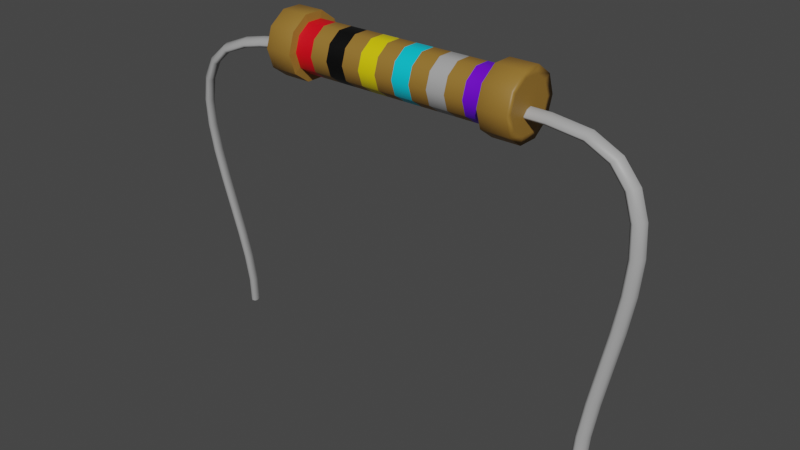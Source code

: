 # Source: Resistor.blend  (saved by Blender 4.0.36; exported with 4.5.12 LTS)
import bpy
from mathutils import Matrix  # noqa: F401  (used for matrix-valued properties, if any)

bpy.ops.wm.read_factory_settings(use_empty=True)
scene = bpy.context.scene
scene.name = 'Scene'

# ---- collections
col_collection = bpy.data.collections.new('Collection'); scene.collection.children.link(col_collection)

# ---- materials (node trees are filled in below, after node groups)
mat_white = bpy.data.materials.new('White')
mat_white.use_transparent_shadow = False
mat_brown = bpy.data.materials.new('Brown')
mat_brown.use_transparent_shadow = False
mat_red = bpy.data.materials.new('Red')
mat_red.use_transparent_shadow = False
mat_purple = bpy.data.materials.new('Purple')
mat_purple.use_transparent_shadow = False
mat_yellow = bpy.data.materials.new('Yellow')
mat_yellow.use_transparent_shadow = False
mat_black = bpy.data.materials.new('Black')
mat_black.use_transparent_shadow = False
mat_aquablue = bpy.data.materials.new('AquaBlue')
mat_aquablue.use_transparent_shadow = False

# ---- material node trees
mat_white.use_nodes = True; mat_white.node_tree.nodes.clear()
_N = mat_white.node_tree.nodes; _L = mat_white.node_tree.links
n0 = _N.new('ShaderNodeBsdfPrincipled'); n0.name = 'Principled BSDF'; n0.location = (10, 300)
n0.distribution = 'GGX'
n0.subsurface_method = 'RANDOM_WALK_SKIN'
n0.inputs[0].default_value = (0.3901, 0.3901, 0.3901, 1.0)
n0.inputs[3].default_value = 1.45
n0.inputs[27].default_value = (0.0, 0.0, 0.0, 1.0)
n0.inputs[28].default_value = 1.0
n1 = _N.new('ShaderNodeOutputMaterial'); n1.name = 'Material Output'; n1.location = (300, 300)
_L.new(n0.outputs[0], n1.inputs[0])
n1.is_active_output = True
mat_brown.use_nodes = True; mat_brown.node_tree.nodes.clear()
_N = mat_brown.node_tree.nodes; _L = mat_brown.node_tree.links
n0 = _N.new('ShaderNodeBsdfPrincipled'); n0.name = 'Principled BSDF'; n0.location = (10, 300)
n0.distribution = 'GGX'
n0.subsurface_method = 'RANDOM_WALK_SKIN'
n0.inputs[0].default_value = (0.3032, 0.1605, 0.02716, 1.0)
n0.inputs[3].default_value = 1.45
n0.inputs[27].default_value = (0.0, 0.0, 0.0, 1.0)
n0.inputs[28].default_value = 1.0
n1 = _N.new('ShaderNodeOutputMaterial'); n1.name = 'Material Output'; n1.location = (300, 300)
_L.new(n0.outputs[0], n1.inputs[0])
n1.is_active_output = True
mat_red.use_nodes = True; mat_red.node_tree.nodes.clear()
_N = mat_red.node_tree.nodes; _L = mat_red.node_tree.links
n0 = _N.new('ShaderNodeBsdfPrincipled'); n0.name = 'Principled BSDF'; n0.location = (10, 300)
n0.distribution = 'GGX'
n0.subsurface_method = 'RANDOM_WALK_SKIN'
n0.inputs[0].default_value = (0.8, 0.0, 0.00865, 1.0)
n0.inputs[3].default_value = 1.45
n0.inputs[27].default_value = (0.0, 0.0, 0.0, 1.0)
n0.inputs[28].default_value = 1.0
n1 = _N.new('ShaderNodeOutputMaterial'); n1.name = 'Material Output'; n1.location = (300, 300)
_L.new(n0.outputs[0], n1.inputs[0])
n1.is_active_output = True
mat_purple.use_nodes = True; mat_purple.node_tree.nodes.clear()
_N = mat_purple.node_tree.nodes; _L = mat_purple.node_tree.links
n0 = _N.new('ShaderNodeBsdfPrincipled'); n0.name = 'Principled BSDF'; n0.location = (10, 300)
n0.distribution = 'GGX'
n0.subsurface_method = 'RANDOM_WALK_SKIN'
n0.inputs[0].default_value = (0.1496, 0.0, 0.8, 1.0)
n0.inputs[3].default_value = 1.45
n0.inputs[27].default_value = (0.0, 0.0, 0.0, 1.0)
n0.inputs[28].default_value = 1.0
n1 = _N.new('ShaderNodeOutputMaterial'); n1.name = 'Material Output'; n1.location = (300, 300)
_L.new(n0.outputs[0], n1.inputs[0])
n1.is_active_output = True
mat_yellow.use_nodes = True; mat_yellow.node_tree.nodes.clear()
_N = mat_yellow.node_tree.nodes; _L = mat_yellow.node_tree.links
n0 = _N.new('ShaderNodeBsdfPrincipled'); n0.name = 'Principled BSDF'; n0.location = (10, 300)
n0.distribution = 'GGX'
n0.subsurface_method = 'RANDOM_WALK_SKIN'
n0.inputs[0].default_value = (0.8, 0.6523, 0.0, 1.0)
n0.inputs[3].default_value = 1.45
n0.inputs[27].default_value = (0.0, 0.0, 0.0, 1.0)
n0.inputs[28].default_value = 1.0
n1 = _N.new('ShaderNodeOutputMaterial'); n1.name = 'Material Output'; n1.location = (300, 300)
_L.new(n0.outputs[0], n1.inputs[0])
n1.is_active_output = True
mat_black.use_nodes = True; mat_black.node_tree.nodes.clear()
_N = mat_black.node_tree.nodes; _L = mat_black.node_tree.links
n0 = _N.new('ShaderNodeBsdfPrincipled'); n0.name = 'Principled BSDF'; n0.location = (10, 300)
n0.distribution = 'GGX'
n0.subsurface_method = 'RANDOM_WALK_SKIN'
n0.inputs[0].default_value = (0.0, 0.0, 0.0, 1.0)
n0.inputs[3].default_value = 1.45
n0.inputs[27].default_value = (0.0, 0.0, 0.0, 1.0)
n0.inputs[28].default_value = 1.0
n1 = _N.new('ShaderNodeOutputMaterial'); n1.name = 'Material Output'; n1.location = (300, 300)
_L.new(n0.outputs[0], n1.inputs[0])
n1.is_active_output = True
mat_aquablue.use_nodes = True; mat_aquablue.node_tree.nodes.clear()
_N = mat_aquablue.node_tree.nodes; _L = mat_aquablue.node_tree.links
n0 = _N.new('ShaderNodeBsdfPrincipled'); n0.name = 'Principled BSDF'; n0.location = (10, 300)
n0.distribution = 'GGX'
n0.subsurface_method = 'RANDOM_WALK_SKIN'
n0.inputs[0].default_value = (0.0, 0.6198, 0.8, 1.0)
n0.inputs[3].default_value = 1.45
n0.inputs[27].default_value = (0.0, 0.0, 0.0, 1.0)
n0.inputs[28].default_value = 1.0
n1 = _N.new('ShaderNodeOutputMaterial'); n1.name = 'Material Output'; n1.location = (300, 300)
_L.new(n0.outputs[0], n1.inputs[0])
n1.is_active_output = True

# ---- world
world_world = bpy.data.worlds.new('World'); scene.world = world_world
world_world.use_nodes = True; world_world.node_tree.nodes.clear()
_N = world_world.node_tree.nodes; _L = world_world.node_tree.links
n0 = _N.new('ShaderNodeOutputWorld'); n0.name = 'World Output'; n0.location = (300, 300)
n1 = _N.new('ShaderNodeBackground'); n1.name = 'Background'; n1.location = (10, 300)
n1.inputs[0].default_value = (0.05088, 0.05088, 0.05088, 1.0)
_L.new(n1.outputs[0], n0.inputs[0])
n0.is_active_output = True
world_world.color = (0.05088, 0.05088, 0.05088)
world_world.use_sun_shadow = False
world_world.sun_shadow_jitter_overblur = 0.0

# ---- meshes
me_curve = bpy.data.meshes.new('Curve')
me_curve.from_pydata([(-4.733, 0.434, -9.298), (-4.77, 0.4932, -9.29), (-4.899, 0.5437, -9.268), (-4.98, 0.4911, -9.26), (-4.943, 0.4319, -9.268), (-4.814, 0.3815, -9.29), (-4.747, 0.3995, -9.298), (-4.664, 0.3848, -8.501), (-4.701, 0.4442, -8.495), (-4.831, 0.4954, -8.486), (-4.913, 0.4433, -8.486), (-4.876, 0.384, -8.491), (-4.746, 0.3328, -8.501), (-4.677, 0.3504, -8.503), (-4.658, 0.3247, -7.638), (-4.695, 0.3842, -7.634), (-4.825, 0.4359, -7.633), (-4.907, 0.3843, -7.638), (-4.87, 0.3248, -7.642), (-4.74, 0.273, -7.643), (-4.671, 0.2903, -7.641), (-4.693, 0.2574, -6.732), (-4.731, 0.317, -6.729), (-4.861, 0.369, -6.732), (-4.943, 0.3176, -6.74), (-4.905, 0.258, -6.743), (-4.775, 0.2059, -6.74), (-4.707, 0.2231, -6.735), (-4.75, 0.1866, -5.805), (-4.788, 0.2462, -5.803), (-4.917, 0.2983, -5.807), (-4.999, 0.2469, -5.816), (-4.962, 0.1873, -5.818), (-4.832, 0.1352, -5.814), (-4.764, 0.1523, -5.809), (-4.806, 0.1159, -4.881), (-4.844, 0.1755, -4.879), (-4.974, 0.2276, -4.881), (-5.056, 0.1761, -4.889), (-5.018, 0.1166, -4.892), (-4.888, 0.0645, -4.889), (-4.82, 0.08164, -4.885), (-4.842, 0.04924, -3.984), (-4.88, 0.1087, -3.98), (-5.01, 0.1605, -3.978), (-5.092, 0.1088, -3.983), (-5.054, 0.04932, -3.987), (-4.924, -0.002427, -3.989), (-4.856, 0.01489, -3.986), (-4.836, -0.009833, -3.136), (-4.874, 0.04953, -3.13), (-5.004, 0.1007, -3.121), (-5.086, 0.04869, -3.12), (-5.048, -0.01067, -3.126), (-4.918, -0.06188, -3.135), (-4.85, -0.04426, -3.137), (-4.769, -0.05756, -2.363), (-4.806, 0.001606, -2.354), (-4.935, 0.05203, -2.332), (-5.016, -0.000556, -2.322), (-4.979, -0.05972, -2.331), (-4.85, -0.1101, -2.353), (-4.782, -0.09209, -2.363), (-4.622, -0.09032, -1.69), (-4.658, -0.03139, -1.676), (-4.782, 0.0181, -1.634), (-4.86, -0.03514, -1.61), (-4.824, -0.09407, -1.624), (-4.7, -0.1436, -1.667), (-4.635, -0.125, -1.687), (-4.38, -0.1048, -1.142), (-4.413, -0.04606, -1.12), (-4.523, 0.002767, -1.05), (-4.592, -0.05094, -1.006), (-4.559, -0.1097, -1.028), (-4.448, -0.1585, -1.098), (-4.391, -0.1396, -1.135), (-4.027, -0.09834, -0.7356), (-4.053, -0.03943, -0.7064), (-4.135, 0.01001, -0.6046), (-4.184, -0.04327, -0.5397), (-4.158, -0.1022, -0.5688), (-4.076, -0.1516, -0.6707), (-4.034, -0.133, -0.7245), (-3.533, -0.06708, -0.4802), (-3.55, -0.007698, -0.4461), (-3.6, 0.04354, -0.3257), (-3.627, -0.00852, -0.2482), (-3.61, -0.06791, -0.2822), (-3.56, -0.1191, -0.4027), (-3.536, -0.1015, -0.4667), (-3.12, -0.03969, -0.3723), (-3.131, 0.02003, -0.3366), (-3.162, 0.07238, -0.2105), (-3.178, 0.02099, -0.1296), (-3.166, -0.03873, -0.1653), (-3.135, -0.09108, -0.2914), (-3.121, -0.07403, -0.3584), (-2.685, -0.02053, -0.2916), (-2.693, 0.03936, -0.2551), (-2.714, 0.09214, -0.1272), (-2.725, 0.04096, -0.04543), (-2.717, -0.01893, -0.0819), (-2.696, -0.07171, -0.2098), (-2.686, -0.05485, -0.2776), (-2.232, -0.008828, -0.2369), (-2.236, 0.05114, -0.2), (-2.25, 0.1041, -0.0711), (-2.256, 0.05307, 0.01117), (-2.252, -0.006903, -0.02567), (-2.239, -0.05991, -0.1546), (-2.233, -0.04314, -0.2228), (-1.754, -0.003441, -0.2044), (-1.756, 0.05656, -0.1674), (-1.763, 0.1096, -0.03804), (-1.766, 0.0586, 0.04446), (-1.764, -0.001396, 0.007441), (-1.758, -0.05448, -0.1219), (-1.754, -0.03775, -0.1904), (-1.246, -0.003204, -0.1905), (-1.247, 0.0568, -0.1535), (-1.248, 0.1099, -0.02393), (-1.249, 0.05885, 0.05865), (-1.249, -0.001149, 0.02157), (-1.248, -0.05424, -0.108), (-1.247, -0.03752, -0.1765), (-0.7036, -0.006939, -0.1913), (-0.7026, 0.05306, -0.1542), (-0.7008, 0.1061, -0.0247), (-0.7004, 0.05508, 0.05787), (-0.7013, -0.004915, 0.02079), (-0.7031, -0.05798, -0.1087), (-0.7037, -0.04125, -0.1773), (-0.1205, -0.01345, -0.2029), (-0.1189, 0.04654, -0.1658), (-0.1151, 0.09959, -0.03632), (-0.1136, 0.04853, 0.04624), (-0.1153, -0.01146, 0.009169), (-0.1191, -0.0645, -0.1203), (-0.1206, -0.04776, -0.1888), (0.508, -0.02152, -0.2213), (0.5099, 0.03846, -0.1843), (0.5145, 0.0915, -0.05477), (0.5163, 0.04044, 0.02777), (0.5145, -0.01954, -0.009288), (0.5099, -0.07258, -0.1388), (0.508, -0.05584, -0.2073), (1.187, -0.02994, -0.2426), (1.189, 0.03005, -0.2056), (1.193, 0.08309, -0.07606), (1.195, 0.03203, 0.006486), (1.193, -0.02796, -0.03058), (1.189, -0.081, -0.1601), (1.187, -0.06425, -0.2286), (1.922, -0.03747, -0.2628), (1.923, 0.02252, -0.2257), (1.927, 0.07557, -0.0962), (1.928, 0.02452, -0.01364), (1.927, -0.03547, -0.05072), (1.924, -0.08852, -0.1802), (1.922, -0.07178, -0.2487), (2.718, -0.04289, -0.2778), (2.719, 0.01711, -0.2407), (2.721, 0.07017, -0.1112), (2.721, 0.01911, -0.02863), (2.721, -0.04088, -0.06572), (2.719, -0.09394, -0.1953), (2.718, -0.0772, -0.2638), (3.57, -0.04493, -0.2833), (3.573, 0.01506, -0.2464), (3.584, 0.06808, -0.1172), (3.59, 0.01701, -0.03492), (3.587, -0.04298, -0.07189), (3.576, -0.096, -0.201), (3.571, -0.07925, -0.2693), (4.305, -0.04736, -0.3965), (4.319, 0.01257, -0.3619), (4.365, 0.0654, -0.2407), (4.394, 0.01421, -0.1633), (4.38, -0.04572, -0.198), (4.334, -0.09856, -0.3192), (4.31, -0.0817, -0.3833), (4.802, -0.05415, -0.7097), (4.829, 0.005591, -0.6837), (4.92, 0.05779, -0.5919), (4.978, 0.006197, -0.5328), (4.951, -0.05354, -0.5589), (4.859, -0.1057, -0.6507), (4.811, -0.08855, -0.6995), (5.119, -0.06481, -1.202), (5.154, -0.005326, -1.187), (5.273, 0.046, -1.136), (5.348, -0.006133, -1.102), (5.313, -0.06562, -1.116), (5.193, -0.1169, -1.168), (5.131, -0.0993, -1.195), (5.29, -0.07905, -1.859), (5.327, -0.01977, -1.854), (5.457, 0.03086, -1.835), (5.537, -0.02171, -1.821), (5.499, -0.08099, -1.825), (5.37, -0.1316, -1.845), (5.303, -0.1136, -1.856), (5.337, -0.09628, -2.653), (5.375, -0.03712, -2.655), (5.506, 0.01307, -2.655), (5.587, -0.03977, -2.654), (5.549, -0.09892, -2.653), (5.418, -0.1491, -2.652), (5.35, -0.1309, -2.653), (5.288, -0.1157, -3.551), (5.326, -0.05665, -3.555), (5.457, -0.006706, -3.568), (5.538, -0.0597, -3.574), (5.499, -0.1188, -3.569), (5.369, -0.1687, -3.557), (5.301, -0.1504, -3.551), (5.174, -0.1367, -4.517), (5.212, -0.07762, -4.523), (5.341, -0.02781, -4.541), (5.422, -0.08088, -4.551), (5.384, -0.1399, -4.545), (5.255, -0.1897, -4.526), (5.187, -0.1713, -4.518), (5.027, -0.1584, -5.518), (5.065, -0.09933, -5.525), (5.194, -0.04956, -5.545), (5.274, -0.1027, -5.556), (5.236, -0.1617, -5.549), (5.107, -0.2115, -5.529), (5.04, -0.193, -5.519), (4.879, -0.1801, -6.523), (4.917, -0.1211, -6.529), (5.046, -0.07128, -6.547), (5.127, -0.1244, -6.557), (5.089, -0.1834, -6.551), (4.959, -0.2332, -6.532), (4.892, -0.2148, -6.524), (4.763, -0.2013, -7.5), (4.802, -0.1422, -7.505), (4.932, -0.0923, -7.517), (5.013, -0.1453, -7.523), (4.975, -0.2044, -7.518), (4.844, -0.2543, -7.506), (4.777, -0.2359, -7.501), (4.713, -0.2212, -8.42), (4.752, -0.1621, -8.421), (4.883, -0.1119, -8.422), (4.964, -0.1647, -8.42), (4.926, -0.2239, -8.419), (4.795, -0.2741, -8.418), (4.727, -0.2559, -8.419), (4.764, -0.2393, -9.251), (4.802, -0.18, -9.247), (4.931, -0.1294, -9.23), (5.012, -0.182, -9.217), (4.974, -0.2413, -9.221), (4.844, -0.2919, -9.239), (4.777, -0.2738, -9.249)], [], [(36, 43, 42, 35), (168, 175, 181, 174), (175, 182, 188, 181), (2, 9, 8, 1), (5, 12, 11, 4), (55, 62, 61, 54), (216, 223, 222, 215), (29, 36, 35, 28), (9, 16, 15, 8), (32, 39, 38, 31), (37, 30, 31, 38), (58, 51, 52, 59), (12, 19, 18, 11), (34, 41, 40, 33), (182, 189, 195, 188), (189, 196, 202, 195), (16, 23, 22, 15), (53, 60, 59, 52), (228, 235, 234, 227), (19, 26, 25, 18), (230, 237, 236, 229), (43, 50, 49, 42), (23, 30, 29, 22), (51, 44, 45, 52), (72, 65, 66, 73), (26, 33, 32, 25), (257, 250, 251, 258), (64, 71, 70, 63), (196, 203, 209, 202), (203, 210, 216, 209), (30, 37, 36, 29), (67, 74, 73, 66), (33, 40, 39, 32), (82, 75, 76, 83), (57, 64, 63, 56), (37, 44, 43, 36), (60, 67, 66, 59), (65, 58, 59, 66), (87, 86, 79, 80), (40, 47, 46, 39), (62, 69, 68, 61), (252, 245, 246, 253), (210, 217, 223, 216), (217, 224, 230, 223), (44, 51, 50, 43), (88, 87, 80, 81), (123, 130, 129, 122), (47, 54, 53, 46), (90, 97, 96, 89), (77, 70, 71, 78), (51, 58, 57, 50), (74, 81, 80, 73), (79, 72, 73, 80), (101, 100, 93, 94), (54, 61, 60, 53), (164, 157, 158, 165), (113, 120, 119, 112), (224, 231, 237, 230), (231, 238, 244, 237), (58, 65, 64, 57), (143, 142, 135, 136), (61, 68, 67, 60), (111, 118, 117, 110), (139, 146, 145, 138), (246, 245, 238, 239), (65, 72, 71, 64), (88, 95, 94, 87), (94, 93, 86, 87), (95, 102, 101, 94), (68, 75, 74, 67), (251, 250, 243, 244), (238, 245, 251, 244), (245, 252, 258, 251), (72, 79, 78, 71), (109, 116, 115, 108), (75, 82, 81, 74), (153, 160, 159, 152), (99, 106, 105, 98), (79, 86, 85, 78), (108, 107, 100, 101), (11, 18, 17, 10), (82, 89, 88, 81), (48, 55, 54, 47), (105, 112, 118, 111), (189, 182, 183, 190), (86, 93, 92, 85), (170, 163, 164, 171), (165, 172, 171, 164), (89, 96, 95, 88), (194, 187, 188, 195), (112, 119, 125, 118), (1, 8, 7, 0), (93, 100, 99, 92), (163, 156, 157, 164), (96, 103, 102, 95), (173, 166, 167, 174), (6, 13, 12, 5), (119, 126, 132, 125), (8, 15, 14, 7), (100, 107, 106, 99), (184, 177, 178, 185), (179, 186, 185, 178), (103, 110, 109, 102), (13, 20, 19, 12), (126, 133, 139, 132), (107, 114, 113, 106), (177, 170, 171, 178), (172, 179, 178, 171), (110, 117, 116, 109), (168, 161, 162, 169), (133, 140, 146, 139), (22, 29, 28, 21), (114, 121, 120, 113), (198, 191, 192, 199), (117, 124, 123, 116), (160, 167, 166, 159), (140, 147, 153, 146), (183, 182, 175, 176), (121, 128, 127, 120), (199, 192, 193, 200), (191, 184, 185, 192), (192, 185, 186, 193), (124, 131, 130, 123), (188, 187, 180, 181), (147, 154, 160, 153), (169, 176, 175, 168), (128, 135, 134, 127), (9, 2, 3, 10), (4, 11, 10, 3), (131, 138, 137, 130), (97, 104, 103, 96), (174, 181, 180, 173), (154, 161, 167, 160), (196, 189, 190, 197), (135, 142, 141, 134), (31, 24, 25, 32), (138, 145, 144, 137), (202, 209, 208, 201), (21, 14, 15, 22), (142, 149, 148, 141), (206, 199, 200, 207), (18, 25, 24, 17), (23, 16, 17, 24), (145, 152, 151, 144), (26, 19, 20, 27), (41, 48, 47, 40), (210, 203, 204, 211), (149, 156, 155, 148), (44, 37, 38, 45), (39, 46, 45, 38), (152, 159, 158, 151), (215, 208, 209, 216), (27, 34, 33, 26), (161, 168, 174, 167), (156, 163, 162, 155), (207, 214, 213, 206), (205, 198, 199, 206), (159, 166, 165, 158), (197, 204, 203, 196), (14, 21, 27, 20), (163, 170, 169, 162), (212, 205, 206, 213), (166, 173, 172, 165), (50, 57, 56, 49), (224, 217, 218, 225), (7, 14, 20, 13), (170, 177, 176, 169), (221, 228, 227, 220), (30, 23, 24, 31), (219, 212, 213, 220), (173, 180, 179, 172), (229, 222, 223, 230), (211, 218, 217, 210), (239, 238, 231, 232), (28, 35, 41, 34), (177, 184, 183, 176), (46, 53, 52, 45), (220, 213, 214, 221), (226, 219, 220, 227), (180, 187, 186, 179), (244, 243, 236, 237), (69, 76, 75, 68), (21, 28, 34, 27), (184, 191, 190, 183), (235, 242, 241, 234), (187, 194, 193, 186), (225, 232, 231, 224), (120, 127, 126, 119), (42, 49, 55, 48), (191, 198, 197, 190), (240, 233, 234, 241), (194, 201, 200, 193), (125, 132, 131, 124), (104, 111, 110, 103), (35, 42, 48, 41), (198, 205, 204, 197), (256, 255, 248, 249), (233, 226, 227, 234), (248, 247, 240, 241), (201, 208, 207, 200), (133, 126, 127, 134), (78, 85, 84, 77), (56, 63, 69, 62), (205, 212, 211, 204), (255, 254, 247, 248), (208, 215, 214, 207), (83, 90, 89, 82), (118, 125, 124, 117), (49, 56, 62, 55), (212, 219, 218, 211), (116, 123, 122, 115), (249, 248, 241, 242), (129, 128, 121, 122), (215, 222, 221, 214), (85, 92, 91, 84), (70, 77, 83, 76), (219, 226, 225, 218), (122, 121, 114, 115), (222, 229, 228, 221), (106, 113, 112, 105), (16, 9, 10, 17), (63, 70, 76, 69), (226, 233, 232, 225), (130, 137, 136, 129), (229, 236, 235, 228), (138, 131, 132, 139), (134, 141, 140, 133), (141, 148, 147, 140), (84, 91, 97, 90), (233, 240, 239, 232), (0, 7, 13, 6), (92, 99, 98, 91), (115, 114, 107, 108), (102, 109, 108, 101), (136, 135, 128, 129), (236, 243, 242, 235), (146, 153, 152, 145), (91, 98, 104, 97), (77, 84, 90, 83), (240, 247, 246, 239), (144, 151, 150, 143), (151, 158, 157, 150), (157, 156, 149, 150), (243, 250, 249, 242), (148, 155, 154, 147), (155, 162, 161, 154), (98, 105, 111, 104), (247, 254, 253, 246), (150, 149, 142, 143), (250, 257, 256, 249), (201, 194, 195, 202), (144, 143, 136, 137)])
me_curve.polygons.foreach_set('use_smooth', [True] * 252)
_uv = me_curve.uv_layers.new(name='UVMap')
_uv.uv.foreach_set('vector', [0.1389, 0.2273, 0.1667, 0.2273, 0.1667, 0.04545, 0.1389, 0.04545, 0.6667, 0.04545, 0.6944, 0.04545, 0.6944, 0.9545, 0.6667, 0.9545, 0.6944, 0.04545, 0.7222, 0.04545, 0.7222, 0.9545, 0.6944, 0.9545, 0.0, 0.2727, 0.02778, 0.2727, 0.02778, 0.2273, 0.0, 0.2273, 0.0, 0.7727, 0.02778, 0.7727, 0.02778, 0.7273, 0.0, 0.7273, 0.1944, 0.9545, 0.2222, 0.9545, 0.2222, 0.7727, 0.1944, 0.7727, 0.8333, 0.9545, 0.8611, 0.9545, 0.8611, 0.7727, 0.8333, 0.7727, 0.1111, 0.2273, 0.1389, 0.2273, 0.1389, 0.04545, 0.1111, 0.04545, 0.02778, 0.2727, 0.05556, 0.2727, 0.05556, 0.2273, 0.02778, 0.2273, 0.1111, 0.7273, 0.1389, 0.7273, 0.1389, 0.5455, 0.1111, 0.5455, 0.1389, 0.2727, 0.1111, 0.2727, 0.1111, 0.5455, 0.1389, 0.5455, 0.2222, 0.2727, 0.1944, 0.2727, 0.1944, 0.5455, 0.2222, 0.5455, 0.02778, 0.7727, 0.05556, 0.7727, 0.05556, 0.7273, 0.02778, 0.7273, 0.1111, 0.9545, 0.1389, 0.9545, 0.1389, 0.7727, 0.1111, 0.7727, 0.7222, 0.04545, 0.75, 0.04545, 0.75, 0.9545, 0.7222, 0.9545, 0.75, 0.04545, 0.7778, 0.04545, 0.7778, 0.9545, 0.75, 0.9545, 0.05556, 0.2727, 0.08333, 0.2727, 0.08333, 0.2273, 0.05556, 0.2273, 0.1944, 0.7273, 0.2222, 0.7273, 0.2222, 0.5455, 0.1944, 0.5455, 0.8889, 0.7273, 0.9167, 0.7273, 0.9167, 0.5455, 0.8889, 0.5455, 0.05556, 0.7727, 0.08333, 0.7727, 0.08333, 0.7273, 0.05556, 0.7273, 0.8889, 0.9545, 0.9167, 0.9545, 0.9167, 0.7727, 0.8889, 0.7727, 0.1667, 0.2273, 0.1944, 0.2273, 0.1944, 0.04545, 0.1667, 0.04545, 0.08333, 0.2727, 0.1111, 0.2727, 0.1111, 0.2273, 0.08333, 0.2273, 0.1944, 0.2727, 0.1667, 0.2727, 0.1667, 0.5455, 0.1944, 0.5455, 0.2778, 0.2727, 0.25, 0.2727, 0.25, 0.5455, 0.2778, 0.5455, 0.08333, 0.7727, 0.1111, 0.7727, 0.1111, 0.7273, 0.08333, 0.7273, 1.0, 0.7727, 0.9722, 0.7727, 0.9722, 0.9545, 1.0, 0.9545, 0.25, 0.2273, 0.2778, 0.2273, 0.2778, 0.04545, 0.25, 0.04545, 0.7778, 0.04545, 0.8056, 0.04545, 0.8056, 0.9545, 0.7778, 0.9545, 0.8056, 0.04545, 0.8333, 0.04545, 0.8333, 0.9545, 0.8056, 0.9545, 0.1111, 0.2727, 0.1389, 0.2727, 0.1389, 0.2273, 0.1111, 0.2273, 0.25, 0.7273, 0.2778, 0.7273, 0.2778, 0.5455, 0.25, 0.5455, 0.1111, 0.7727, 0.1389, 0.7727, 0.1389, 0.7273, 0.1111, 0.7273, 0.3056, 0.7727, 0.2778, 0.7727, 0.2778, 0.9545, 0.3056, 0.9545, 0.2222, 0.2273, 0.25, 0.2273, 0.25, 0.04545, 0.2222, 0.04545, 0.1389, 0.2727, 0.1667, 0.2727, 0.1667, 0.2273, 0.1389, 0.2273, 0.2222, 0.7273, 0.25, 0.7273, 0.25, 0.5455, 0.2222, 0.5455, 0.25, 0.2727, 0.2222, 0.2727, 0.2222, 0.5455, 0.25, 0.5455, 0.3333, 0.5455, 0.3333, 0.2727, 0.3056, 0.2727, 0.3056, 0.5455, 0.1389, 0.7727, 0.1667, 0.7727, 0.1667, 0.7273, 0.1389, 0.7273, 0.2222, 0.9545, 0.25, 0.9545, 0.25, 0.7727, 0.2222, 0.7727, 1.0, 0.04545, 0.9722, 0.04545, 0.9722, 0.2273, 1.0, 0.2273, 0.8333, 0.04545, 0.8611, 0.04545, 0.8611, 0.9545, 0.8333, 0.9545, 0.8611, 0.04545, 0.8889, 0.04545, 0.8889, 0.9545, 0.8611, 0.9545, 0.1667, 0.2727, 0.1944, 0.2727, 0.1944, 0.2273, 0.1667, 0.2273, 0.3333, 0.7273, 0.3333, 0.5455, 0.3056, 0.5455, 0.3056, 0.7273, 0.4722, 0.7273, 0.5, 0.7273, 0.5, 0.5455, 0.4722, 0.5455, 0.1667, 0.7727, 0.1944, 0.7727, 0.1944, 0.7273, 0.1667, 0.7273, 0.3333, 0.9545, 0.3611, 0.9545, 0.3611, 0.7727, 0.3333, 0.7727, 0.3056, 0.04545, 0.2778, 0.04545, 0.2778, 0.2273, 0.3056, 0.2273, 0.1944, 0.2727, 0.2222, 0.2727, 0.2222, 0.2273, 0.1944, 0.2273, 0.2778, 0.7273, 0.3056, 0.7273, 0.3056, 0.5455, 0.2778, 0.5455, 0.3056, 0.2727, 0.2778, 0.2727, 0.2778, 0.5455, 0.3056, 0.5455, 0.3889, 0.5455, 0.3889, 0.2727, 0.3611, 0.2727, 0.3611, 0.5455, 0.1944, 0.7727, 0.2222, 0.7727, 0.2222, 0.7273, 0.1944, 0.7273, 0.6389, 0.5455, 0.6111, 0.5455, 0.6111, 0.7273, 0.6389, 0.7273, 0.4444, 0.2273, 0.4722, 0.2273, 0.4722, 0.04545, 0.4444, 0.04545, 0.8889, 0.04545, 0.9167, 0.04545, 0.9167, 0.9545, 0.8889, 0.9545, 0.9167, 0.04545, 0.9444, 0.04545, 0.9444, 0.9545, 0.9167, 0.9545, 0.2222, 0.2727, 0.25, 0.2727, 0.25, 0.2273, 0.2222, 0.2273, 0.5556, 0.5455, 0.5556, 0.2727, 0.5278, 0.2727, 0.5278, 0.5455, 0.2222, 0.7727, 0.25, 0.7727, 0.25, 0.7273, 0.2222, 0.7273, 0.4167, 0.9545, 0.4444, 0.9545, 0.4444, 0.7727, 0.4167, 0.7727, 0.5278, 0.9545, 0.5556, 0.9545, 0.5556, 0.7727, 0.5278, 0.7727, 0.9722, 0.2273, 0.9722, 0.04545, 0.9444, 0.04545, 0.9444, 0.2273, 0.25, 0.2727, 0.2778, 0.2727, 0.2778, 0.2273, 0.25, 0.2273, 0.3333, 0.7273, 0.3611, 0.7273, 0.3611, 0.5455, 0.3333, 0.5455, 0.3611, 0.5455, 0.3611, 0.2727, 0.3333, 0.2727, 0.3333, 0.5455, 0.3611, 0.7273, 0.3889, 0.7273, 0.3889, 0.5455, 0.3611, 0.5455, 0.25, 0.7727, 0.2778, 0.7727, 0.2778, 0.7273, 0.25, 0.7273, 0.9722, 0.9545, 0.9722, 0.7727, 0.9444, 0.7727, 0.9444, 0.9545, 0.9444, 0.04545, 0.9722, 0.04545, 0.9722, 0.9545, 0.9444, 0.9545, 0.9722, 0.04545, 1.0, 0.04545, 1.0, 0.9545, 0.9722, 0.9545, 0.2778, 0.2727, 0.3056, 0.2727, 0.3056, 0.2273, 0.2778, 0.2273, 0.4167, 0.7273, 0.4444, 0.7273, 0.4444, 0.5455, 0.4167, 0.5455, 0.2778, 0.7727, 0.3056, 0.7727, 0.3056, 0.7273, 0.2778, 0.7273, 0.5833, 0.9545, 0.6111, 0.9545, 0.6111, 0.7727, 0.5833, 0.7727, 0.3889, 0.2273, 0.4167, 0.2273, 0.4167, 0.04545, 0.3889, 0.04545, 0.3056, 0.2727, 0.3333, 0.2727, 0.3333, 0.2273, 0.3056, 0.2273, 0.4167, 0.5455, 0.4167, 0.2727, 0.3889, 0.2727, 0.3889, 0.5455, 0.02778, 0.7273, 0.05556, 0.7273, 0.05556, 0.5455, 0.02778, 0.5455, 0.3056, 0.7727, 0.3333, 0.7727, 0.3333, 0.7273, 0.3056, 0.7273, 0.1667, 0.9545, 0.1944, 0.9545, 0.1944, 0.7727, 0.1667, 0.7727, 0.4167, 0.04545, 0.4444, 0.04545, 0.4444, 0.9545, 0.4167, 0.9545, 0.75, 0.04545, 0.7222, 0.04545, 0.7222, 0.2273, 0.75, 0.2273, 0.3333, 0.2727, 0.3611, 0.2727, 0.3611, 0.2273, 0.3333, 0.2273, 0.6667, 0.2727, 0.6389, 0.2727, 0.6389, 0.5455, 0.6667, 0.5455, 0.6389, 0.7273, 0.6667, 0.7273, 0.6667, 0.5455, 0.6389, 0.5455, 0.3333, 0.7727, 0.3611, 0.7727, 0.3611, 0.7273, 0.3333, 0.7273, 0.75, 0.7727, 0.7222, 0.7727, 0.7222, 0.9545, 0.75, 0.9545, 0.4444, 0.04545, 0.4722, 0.04545, 0.4722, 0.9545, 0.4444, 0.9545, 0.0, 0.2273, 0.02778, 0.2273, 0.02778, 0.04545, 0.0, 0.04545, 0.3611, 0.2727, 0.3889, 0.2727, 0.3889, 0.2273, 0.3611, 0.2273, 0.6389, 0.2727, 0.6111, 0.2727, 0.6111, 0.5455, 0.6389, 0.5455, 0.3611, 0.7727, 0.3889, 0.7727, 0.3889, 0.7273, 0.3611, 0.7273, 0.6667, 0.7727, 0.6389, 0.7727, 0.6389, 0.9545, 0.6667, 0.9545, 0.0, 0.9545, 0.02778, 0.9545, 0.02778, 0.7727, 0.0, 0.7727, 0.4722, 0.04545, 0.5, 0.04545, 0.5, 0.9545, 0.4722, 0.9545, 0.02778, 0.2273, 0.05556, 0.2273, 0.05556, 0.04545, 0.02778, 0.04545, 0.3889, 0.2727, 0.4167, 0.2727, 0.4167, 0.2273, 0.3889, 0.2273, 0.7222, 0.2727, 0.6944, 0.2727, 0.6944, 0.5455, 0.7222, 0.5455, 0.6944, 0.7273, 0.7222, 0.7273, 0.7222, 0.5455, 0.6944, 0.5455, 0.3889, 0.7727, 0.4167, 0.7727, 0.4167, 0.7273, 0.3889, 0.7273, 0.02778, 0.9545, 0.05556, 0.9545, 0.05556, 0.7727, 0.02778, 0.7727, 0.5, 0.04545, 0.5278, 0.04545, 0.5278, 0.9545, 0.5, 0.9545, 0.4167, 0.2727, 0.4444, 0.2727, 0.4444, 0.2273, 0.4167, 0.2273, 0.6944, 0.2727, 0.6667, 0.2727, 0.6667, 0.5455, 0.6944, 0.5455, 0.6667, 0.7273, 0.6944, 0.7273, 0.6944, 0.5455, 0.6667, 0.5455, 0.4167, 0.7727, 0.4444, 0.7727, 0.4444, 0.7273, 0.4167, 0.7273, 0.6667, 0.04545, 0.6389, 0.04545, 0.6389, 0.2273, 0.6667, 0.2273, 0.5278, 0.04545, 0.5556, 0.04545, 0.5556, 0.9545, 0.5278, 0.9545, 0.08333, 0.2273, 0.1111, 0.2273, 0.1111, 0.04545, 0.08333, 0.04545, 0.4444, 0.2727, 0.4722, 0.2727, 0.4722, 0.2273, 0.4444, 0.2273, 0.7778, 0.2727, 0.75, 0.2727, 0.75, 0.5455, 0.7778, 0.5455, 0.4444, 0.7727, 0.4722, 0.7727, 0.4722, 0.7273, 0.4444, 0.7273, 0.6111, 0.9545, 0.6389, 0.9545, 0.6389, 0.7727, 0.6111, 0.7727, 0.5556, 0.04545, 0.5833, 0.04545, 0.5833, 0.9545, 0.5556, 0.9545, 0.7222, 0.2273, 0.7222, 0.04545, 0.6944, 0.04545, 0.6944, 0.2273, 0.4722, 0.2727, 0.5, 0.2727, 0.5, 0.2273, 0.4722, 0.2273, 0.7778, 0.5455, 0.75, 0.5455, 0.75, 0.7273, 0.7778, 0.7273, 0.75, 0.2727, 0.7222, 0.2727, 0.7222, 0.5455, 0.75, 0.5455, 0.75, 0.5455, 0.7222, 0.5455, 0.7222, 0.7273, 0.75, 0.7273, 0.4722, 0.7727, 0.5, 0.7727, 0.5, 0.7273, 0.4722, 0.7273, 0.7222, 0.9545, 0.7222, 0.7727, 0.6944, 0.7727, 0.6944, 0.9545, 0.5833, 0.04545, 0.6111, 0.04545, 0.6111, 0.9545, 0.5833, 0.9545, 0.6667, 0.2273, 0.6944, 0.2273, 0.6944, 0.04545, 0.6667, 0.04545, 0.5, 0.2727, 0.5278, 0.2727, 0.5278, 0.2273, 0.5, 0.2273, 0.02778, 0.2727, 0.0, 0.2727, 0.0, 0.5455, 0.02778, 0.5455, 0.0, 0.7273, 0.02778, 0.7273, 0.02778, 0.5455, 0.0, 0.5455, 0.5, 0.7727, 0.5278, 0.7727, 0.5278, 0.7273, 0.5, 0.7273, 0.3611, 0.9545, 0.3889, 0.9545, 0.3889, 0.7727, 0.3611, 0.7727, 0.6667, 0.9545, 0.6944, 0.9545, 0.6944, 0.7727, 0.6667, 0.7727, 0.6111, 0.04545, 0.6389, 0.04545, 0.6389, 0.9545, 0.6111, 0.9545, 0.7778, 0.04545, 0.75, 0.04545, 0.75, 0.2273, 0.7778, 0.2273, 0.5278, 0.2727, 0.5556, 0.2727, 0.5556, 0.2273, 0.5278, 0.2273, 0.1111, 0.5455, 0.08333, 0.5455, 0.08333, 0.7273, 0.1111, 0.7273, 0.5278, 0.7727, 0.5556, 0.7727, 0.5556, 0.7273, 0.5278, 0.7273, 0.7778, 0.9545, 0.8056, 0.9545, 0.8056, 0.7727, 0.7778, 0.7727, 0.08333, 0.04545, 0.05556, 0.04545, 0.05556, 0.2273, 0.08333, 0.2273, 0.5556, 0.2727, 0.5833, 0.2727, 0.5833, 0.2273, 0.5556, 0.2273, 0.8056, 0.5455, 0.7778, 0.5455, 0.7778, 0.7273, 0.8056, 0.7273, 0.05556, 0.7273, 0.08333, 0.7273, 0.08333, 0.5455, 0.05556, 0.5455, 0.08333, 0.2727, 0.05556, 0.2727, 0.05556, 0.5455, 0.08333, 0.5455, 0.5556, 0.7727, 0.5833, 0.7727, 0.5833, 0.7273, 0.5556, 0.7273, 0.08333, 0.7727, 0.05556, 0.7727, 0.05556, 0.9545, 0.08333, 0.9545, 0.1389, 0.9545, 0.1667, 0.9545, 0.1667, 0.7727, 0.1389, 0.7727, 0.8333, 0.04545, 0.8056, 0.04545, 0.8056, 0.2273, 0.8333, 0.2273, 0.5833, 0.2727, 0.6111, 0.2727, 0.6111, 0.2273, 0.5833, 0.2273, 0.1667, 0.2727, 0.1389, 0.2727, 0.1389, 0.5455, 0.1667, 0.5455, 0.1389, 0.7273, 0.1667, 0.7273, 0.1667, 0.5455, 0.1389, 0.5455, 0.5833, 0.7727, 0.6111, 0.7727, 0.6111, 0.7273, 0.5833, 0.7273, 0.8333, 0.7727, 0.8056, 0.7727, 0.8056, 0.9545, 0.8333, 0.9545, 0.08333, 0.9545, 0.1111, 0.9545, 0.1111, 0.7727, 0.08333, 0.7727, 0.6389, 0.04545, 0.6667, 0.04545, 0.6667, 0.9545, 0.6389, 0.9545, 0.6111, 0.2727, 0.6389, 0.2727, 0.6389, 0.2273, 0.6111, 0.2273, 0.8056, 0.7273, 0.8333, 0.7273, 0.8333, 0.5455, 0.8056, 0.5455, 0.8056, 0.2727, 0.7778, 0.2727, 0.7778, 0.5455, 0.8056, 0.5455, 0.6111, 0.7727, 0.6389, 0.7727, 0.6389, 0.7273, 0.6111, 0.7273, 0.7778, 0.2273, 0.8056, 0.2273, 0.8056, 0.04545, 0.7778, 0.04545, 0.05556, 0.04545, 0.08333, 0.04545, 0.08333, 0.9545, 0.05556, 0.9545, 0.6389, 0.2727, 0.6667, 0.2727, 0.6667, 0.2273, 0.6389, 0.2273, 0.8333, 0.2727, 0.8056, 0.2727, 0.8056, 0.5455, 0.8333, 0.5455, 0.6389, 0.7727, 0.6667, 0.7727, 0.6667, 0.7273, 0.6389, 0.7273, 0.1944, 0.2273, 0.2222, 0.2273, 0.2222, 0.04545, 0.1944, 0.04545, 0.8889, 0.04545, 0.8611, 0.04545, 0.8611, 0.2273, 0.8889, 0.2273, 0.02778, 0.04545, 0.05556, 0.04545, 0.05556, 0.9545, 0.02778, 0.9545, 0.6667, 0.2727, 0.6944, 0.2727, 0.6944, 0.2273, 0.6667, 0.2273, 0.8611, 0.7273, 0.8889, 0.7273, 0.8889, 0.5455, 0.8611, 0.5455, 0.1111, 0.2727, 0.08333, 0.2727, 0.08333, 0.5455, 0.1111, 0.5455, 0.8611, 0.2727, 0.8333, 0.2727, 0.8333, 0.5455, 0.8611, 0.5455, 0.6667, 0.7727, 0.6944, 0.7727, 0.6944, 0.7273, 0.6667, 0.7273, 0.8889, 0.7727, 0.8611, 0.7727, 0.8611, 0.9545, 0.8889, 0.9545, 0.8333, 0.2273, 0.8611, 0.2273, 0.8611, 0.04545, 0.8333, 0.04545, 0.9444, 0.2273, 0.9444, 0.04545, 0.9167, 0.04545, 0.9167, 0.2273, 0.1111, 0.04545, 0.1389, 0.04545, 0.1389, 0.9545, 0.1111, 0.9545, 0.6944, 0.2727, 0.7222, 0.2727, 0.7222, 0.2273, 0.6944, 0.2273, 0.1667, 0.7273, 0.1944, 0.7273, 0.1944, 0.5455, 0.1667, 0.5455, 0.8611, 0.5455, 0.8333, 0.5455, 0.8333, 0.7273, 0.8611, 0.7273, 0.8889, 0.2727, 0.8611, 0.2727, 0.8611, 0.5455, 0.8889, 0.5455, 0.6944, 0.7727, 0.7222, 0.7727, 0.7222, 0.7273, 0.6944, 0.7273, 0.9444, 0.9545, 0.9444, 0.7727, 0.9167, 0.7727, 0.9167, 0.9545, 0.25, 0.9545, 0.2778, 0.9545, 0.2778, 0.7727, 0.25, 0.7727, 0.08333, 0.04545, 0.1111, 0.04545, 0.1111, 0.9545, 0.08333, 0.9545, 0.7222, 0.2727, 0.75, 0.2727, 0.75, 0.2273, 0.7222, 0.2273, 0.9167, 0.7273, 0.9444, 0.7273, 0.9444, 0.5455, 0.9167, 0.5455, 0.7222, 0.7727, 0.75, 0.7727, 0.75, 0.7273, 0.7222, 0.7273, 0.8889, 0.2273, 0.9167, 0.2273, 0.9167, 0.04545, 0.8889, 0.04545, 0.4722, 0.2273, 0.5, 0.2273, 0.5, 0.04545, 0.4722, 0.04545, 0.1667, 0.04545, 0.1944, 0.04545, 0.1944, 0.9545, 0.1667, 0.9545, 0.75, 0.2727, 0.7778, 0.2727, 0.7778, 0.2273, 0.75, 0.2273, 0.9444, 0.2727, 0.9167, 0.2727, 0.9167, 0.5455, 0.9444, 0.5455, 0.75, 0.7727, 0.7778, 0.7727, 0.7778, 0.7273, 0.75, 0.7273, 0.4722, 0.9545, 0.5, 0.9545, 0.5, 0.7727, 0.4722, 0.7727, 0.3889, 0.9545, 0.4167, 0.9545, 0.4167, 0.7727, 0.3889, 0.7727, 0.1389, 0.04545, 0.1667, 0.04545, 0.1667, 0.9545, 0.1389, 0.9545, 0.7778, 0.2727, 0.8056, 0.2727, 0.8056, 0.2273, 0.7778, 0.2273, 1.0, 0.7273, 1.0, 0.5455, 0.9722, 0.5455, 0.9722, 0.7273, 0.9167, 0.2727, 0.8889, 0.2727, 0.8889, 0.5455, 0.9167, 0.5455, 0.9722, 0.5455, 0.9722, 0.2727, 0.9444, 0.2727, 0.9444, 0.5455, 0.7778, 0.7727, 0.8056, 0.7727, 0.8056, 0.7273, 0.7778, 0.7273, 0.5278, 0.04545, 0.5, 0.04545, 0.5, 0.2273, 0.5278, 0.2273, 0.3056, 0.2273, 0.3333, 0.2273, 0.3333, 0.04545, 0.3056, 0.04545, 0.2222, 0.04545, 0.25, 0.04545, 0.25, 0.9545, 0.2222, 0.9545, 0.8056, 0.2727, 0.8333, 0.2727, 0.8333, 0.2273, 0.8056, 0.2273, 1.0, 0.5455, 1.0, 0.2727, 0.9722, 0.2727, 0.9722, 0.5455, 0.8056, 0.7727, 0.8333, 0.7727, 0.8333, 0.7273, 0.8056, 0.7273, 0.3056, 0.9545, 0.3333, 0.9545, 0.3333, 0.7727, 0.3056, 0.7727, 0.4444, 0.9545, 0.4722, 0.9545, 0.4722, 0.7727, 0.4444, 0.7727, 0.1944, 0.04545, 0.2222, 0.04545, 0.2222, 0.9545, 0.1944, 0.9545, 0.8333, 0.2727, 0.8611, 0.2727, 0.8611, 0.2273, 0.8333, 0.2273, 0.4444, 0.7273, 0.4722, 0.7273, 0.4722, 0.5455, 0.4444, 0.5455, 0.9722, 0.7273, 0.9722, 0.5455, 0.9444, 0.5455, 0.9444, 0.7273, 0.5, 0.5455, 0.5, 0.2727, 0.4722, 0.2727, 0.4722, 0.5455, 0.8333, 0.7727, 0.8611, 0.7727, 0.8611, 0.7273, 0.8333, 0.7273, 0.3333, 0.2273, 0.3611, 0.2273, 0.3611, 0.04545, 0.3333, 0.04545, 0.2778, 0.04545, 0.3056, 0.04545, 0.3056, 0.9545, 0.2778, 0.9545, 0.8611, 0.2727, 0.8889, 0.2727, 0.8889, 0.2273, 0.8611, 0.2273, 0.4722, 0.5455, 0.4722, 0.2727, 0.4444, 0.2727, 0.4444, 0.5455, 0.8611, 0.7727, 0.8889, 0.7727, 0.8889, 0.7273, 0.8611, 0.7273, 0.4167, 0.2273, 0.4444, 0.2273, 0.4444, 0.04545, 0.4167, 0.04545, 0.05556, 0.2727, 0.02778, 0.2727, 0.02778, 0.5455, 0.05556, 0.5455, 0.25, 0.04545, 0.2778, 0.04545, 0.2778, 0.9545, 0.25, 0.9545, 0.8889, 0.2727, 0.9167, 0.2727, 0.9167, 0.2273, 0.8889, 0.2273, 0.5, 0.7273, 0.5278, 0.7273, 0.5278, 0.5455, 0.5, 0.5455, 0.8889, 0.7727, 0.9167, 0.7727, 0.9167, 0.7273, 0.8889, 0.7273, 0.5278, 0.7727, 0.5, 0.7727, 0.5, 0.9545, 0.5278, 0.9545, 0.5278, 0.2273, 0.5556, 0.2273, 0.5556, 0.04545, 0.5278, 0.04545, 0.5556, 0.2273, 0.5833, 0.2273, 0.5833, 0.04545, 0.5556, 0.04545, 0.3333, 0.04545, 0.3611, 0.04545, 0.3611, 0.9545, 0.3333, 0.9545, 0.9167, 0.2727, 0.9444, 0.2727, 0.9444, 0.2273, 0.9167, 0.2273, 0.0, 0.04545, 0.02778, 0.04545, 0.02778, 0.9545, 0.0, 0.9545, 0.3611, 0.2273, 0.3889, 0.2273, 0.3889, 0.04545, 0.3611, 0.04545, 0.4444, 0.5455, 0.4444, 0.2727, 0.4167, 0.2727, 0.4167, 0.5455, 0.3889, 0.7273, 0.4167, 0.7273, 0.4167, 0.5455, 0.3889, 0.5455, 0.5278, 0.5455, 0.5278, 0.2727, 0.5, 0.2727, 0.5, 0.5455, 0.9167, 0.7727, 0.9444, 0.7727, 0.9444, 0.7273, 0.9167, 0.7273, 0.5556, 0.9545, 0.5833, 0.9545, 0.5833, 0.7727, 0.5556, 0.7727, 0.3611, 0.04545, 0.3889, 0.04545, 0.3889, 0.9545, 0.3611, 0.9545, 0.3056, 0.04545, 0.3333, 0.04545, 0.3333, 0.9545, 0.3056, 0.9545, 0.9444, 0.2727, 0.9722, 0.2727, 0.9722, 0.2273, 0.9444, 0.2273, 0.5556, 0.7273, 0.5833, 0.7273, 0.5833, 0.5455, 0.5556, 0.5455, 0.5833, 0.7273, 0.6111, 0.7273, 0.6111, 0.5455, 0.5833, 0.5455, 0.6111, 0.5455, 0.6111, 0.2727, 0.5833, 0.2727, 0.5833, 0.5455, 0.9444, 0.7727, 0.9722, 0.7727, 0.9722, 0.7273, 0.9444, 0.7273, 0.5833, 0.2273, 0.6111, 0.2273, 0.6111, 0.04545, 0.5833, 0.04545, 0.6111, 0.2273, 0.6389, 0.2273, 0.6389, 0.04545, 0.6111, 0.04545, 0.3889, 0.04545, 0.4167, 0.04545, 0.4167, 0.9545, 0.3889, 0.9545, 0.9722, 0.2727, 1.0, 0.2727, 1.0, 0.2273, 0.9722, 0.2273, 0.5833, 0.5455, 0.5833, 0.2727, 0.5556, 0.2727, 0.5556, 0.5455, 0.9722, 0.7727, 1.0, 0.7727, 1.0, 0.7273, 0.9722, 0.7273, 0.7778, 0.7727, 0.75, 0.7727, 0.75, 0.9545, 0.7778, 0.9545, 0.5556, 0.7273, 0.5556, 0.5455, 0.5278, 0.5455, 0.5278, 0.7273])
me_curve.materials.append(mat_white)
me_curve.auto_texspace = False
me_curve.update()
me_cylinder = bpy.data.meshes.new('Cylinder')
me_cylinder.from_pydata([(1.714e-07, 1.0, -1.273), (0.5878, 0.809, -1.273), (0.9511, 0.309, -1.273), (0.9511, -0.309, -1.273), (0.5878, -0.809, -1.273), (1.714e-07, -1.0, -1.273), (-0.5878, -0.809, -1.273), (-0.9511, -0.309, -1.273), (-0.9511, 0.309, -1.273), (-0.5878, 0.809, -1.273), (-1.714e-07, 1.0, 1.273), (0.5878, 0.809, 1.273), (0.9511, 0.309, 1.273), (0.9511, -0.309, 1.273), (0.5878, -0.809, 1.273), (-1.714e-07, -1.0, 1.273), (-0.5878, -0.809, 1.273), (-0.9511, -0.309, 1.273), (-0.9511, 0.309, 1.273), (-0.5878, 0.809, 1.273), (1.913e-07, 1.297, -1.273), (0.7621, 1.049, -1.273), (1.233, 0.4007, -1.273), (1.233, -0.4007, -1.273), (0.7621, -1.049, -1.273), (1.913e-07, -1.297, -1.273), (-0.7621, -1.049, -1.273), (-1.233, -0.4007, -1.273), (-1.233, 0.4007, -1.273), (-0.7621, 1.049, -1.273), (-1.913e-07, 1.297, 1.273), (0.7621, 1.049, 1.273), (1.233, 0.4007, 1.273), (1.233, -0.4007, 1.273), (0.7621, -1.049, 1.273), (-1.913e-07, -1.297, 1.273), (-0.7621, -1.049, 1.273), (-1.233, -0.4007, 1.273), (-1.233, 0.4007, 1.273), (-0.7621, 1.049, 1.273), (-1.994e-08, 1.297, -1.0), (0.7621, 1.049, -1.0), (1.233, 0.4007, -1.0), (1.233, -0.4007, -1.0), (0.7621, -1.049, -1.0), (-1.994e-08, -1.297, -1.0), (-0.7621, -1.049, -1.0), (-1.233, -0.4007, -1.0), (-1.233, 0.4007, -1.0), (-0.7621, 1.049, -1.0), (0.7621, 1.049, 1.0), (1.994e-08, 1.297, 1.0), (1.233, 0.4007, 1.0), (1.233, -0.4007, 1.0), (0.7621, -1.049, 1.0), (1.994e-08, -1.297, 1.0), (-0.7621, -1.049, 1.0), (-1.233, -0.4007, 1.0), (-1.233, 0.4007, 1.0), (-0.7621, 1.049, 1.0), (0.0, 1.0, -0.9917), (0.0, 1.0, 0.9917), (0.5878, 0.809, -0.9917), (0.5878, 0.809, 0.9917), (0.9511, 0.309, -0.9917), (0.9511, 0.309, 0.9917), (0.9511, -0.309, -0.9917), (0.9511, -0.309, 0.9917), (0.5878, -0.809, -0.9917), (0.5878, -0.809, 0.9917), (0.0, -1.0, -0.9917), (0.0, -1.0, 0.9917), (-0.5878, -0.809, -0.9917), (-0.5878, -0.809, 0.9917), (-0.9511, -0.309, -0.9917), (-0.9511, -0.309, 0.9917), (-0.9511, 0.309, -0.9917), (-0.9511, 0.309, 0.9917), (-0.5878, 0.809, -0.9917), (-0.5878, 0.809, 0.9917), (0.0, 1.0, -0.8114), (0.0, 1.0, -0.6311), (0.0, 1.0, -0.4508), (0.0, 1.0, -0.2705), (0.0, 1.0, -0.09016), (0.0, 1.0, 0.09016), (0.0, 1.0, 0.2705), (0.0, 1.0, 0.4508), (0.0, 1.0, 0.6311), (0.0, 1.0, 0.8114), (0.5878, 0.809, 0.8114), (0.5878, 0.809, 0.6311), (0.5878, 0.809, 0.4508), (0.5878, 0.809, 0.2705), (0.5878, 0.809, 0.09016), (0.5878, 0.809, -0.09016), (0.5878, 0.809, -0.2705), (0.5878, 0.809, -0.4508), (0.5878, 0.809, -0.6311), (0.5878, 0.809, -0.8114), (0.9511, 0.309, 0.8114), (0.9511, 0.309, 0.6311), (0.9511, 0.309, 0.4508), (0.9511, 0.309, 0.2705), (0.9511, 0.309, 0.09016), (0.9511, 0.309, -0.09016), (0.9511, 0.309, -0.2705), (0.9511, 0.309, -0.4508), (0.9511, 0.309, -0.6311), (0.9511, 0.309, -0.8114), (0.9511, -0.309, 0.8114), (0.9511, -0.309, 0.6311), (0.9511, -0.309, 0.4508), (0.9511, -0.309, 0.2705), (0.9511, -0.309, 0.09016), (0.9511, -0.309, -0.09016), (0.9511, -0.309, -0.2705), (0.9511, -0.309, -0.4508), (0.9511, -0.309, -0.6311), (0.9511, -0.309, -0.8114), (0.5878, -0.809, 0.8114), (0.5878, -0.809, 0.6311), (0.5878, -0.809, 0.4508), (0.5878, -0.809, 0.2705), (0.5878, -0.809, 0.09016), (0.5878, -0.809, -0.09016), (0.5878, -0.809, -0.2705), (0.5878, -0.809, -0.4508), (0.5878, -0.809, -0.6311), (0.5878, -0.809, -0.8114), (0.0, -1.0, 0.8114), (0.0, -1.0, 0.6311), (0.0, -1.0, 0.4508), (0.0, -1.0, 0.2705), (0.0, -1.0, 0.09016), (0.0, -1.0, -0.09016), (0.0, -1.0, -0.2705), (0.0, -1.0, -0.4508), (0.0, -1.0, -0.6311), (0.0, -1.0, -0.8114), (-0.5878, -0.809, 0.8114), (-0.5878, -0.809, 0.6311), (-0.5878, -0.809, 0.4508), (-0.5878, -0.809, 0.2705), (-0.5878, -0.809, 0.09016), (-0.5878, -0.809, -0.09016), (-0.5878, -0.809, -0.2705), (-0.5878, -0.809, -0.4508), (-0.5878, -0.809, -0.6311), (-0.5878, -0.809, -0.8114), (-0.9511, -0.309, 0.8114), (-0.9511, -0.309, 0.6311), (-0.9511, -0.309, 0.4508), (-0.9511, -0.309, 0.2705), (-0.9511, -0.309, 0.09016), (-0.9511, -0.309, -0.09016), (-0.9511, -0.309, -0.2705), (-0.9511, -0.309, -0.4508), (-0.9511, -0.309, -0.6311), (-0.9511, -0.309, -0.8114), (-0.9511, 0.309, 0.8114), (-0.9511, 0.309, 0.6311), (-0.9511, 0.309, 0.4508), (-0.9511, 0.309, 0.2705), (-0.9511, 0.309, 0.09016), (-0.9511, 0.309, -0.09016), (-0.9511, 0.309, -0.2705), (-0.9511, 0.309, -0.4508), (-0.9511, 0.309, -0.6311), (-0.9511, 0.309, -0.8114), (-0.5878, 0.809, 0.8114), (-0.5878, 0.809, 0.6311), (-0.5878, 0.809, 0.4508), (-0.5878, 0.809, 0.2705), (-0.5878, 0.809, 0.09016), (-0.5878, 0.809, -0.09016), (-0.5878, 0.809, -0.2705), (-0.5878, 0.809, -0.4508), (-0.5878, 0.809, -0.6311), (-0.5878, 0.809, -0.8114)], [], [(0, 1, 2, 3, 4, 5, 6, 7, 8, 9), (8, 28, 29, 9), (6, 26, 27, 7), (0, 20, 21, 1), (7, 27, 28, 8), (5, 25, 26, 6), (16, 17, 37, 36), (10, 19, 18, 17, 16, 15, 14, 13, 12, 11), (17, 18, 38, 37), (10, 11, 31, 30), (15, 16, 36, 35), (13, 14, 34, 33), (14, 15, 35, 34), (41, 42, 22, 21), (43, 44, 24, 23), (40, 41, 21, 20), (46, 47, 27, 26), (48, 49, 29, 28), (42, 43, 23, 22), (45, 46, 26, 25), (47, 48, 28, 27), (44, 45, 25, 24), (49, 40, 20, 29), (1, 21, 22, 2), (3, 2, 22, 23), (0, 9, 29, 20), (4, 3, 23, 24), (5, 4, 24, 25), (52, 32, 33, 53), (56, 55, 35, 36), (57, 37, 38, 58), (50, 31, 32, 52), (55, 54, 34, 35), (56, 36, 37, 57), (51, 59, 39, 30), (51, 30, 31, 50), (54, 53, 33, 34), (59, 58, 38, 39), (11, 12, 32, 31), (18, 19, 39, 38), (12, 13, 33, 32), (19, 10, 30, 39), (61, 79, 59, 51), (40, 49, 78, 60), (74, 76, 48, 47), (51, 50, 63, 61), (79, 77, 58, 59), (49, 48, 76, 78), (63, 50, 52, 65), (65, 52, 53, 67), (69, 67, 53, 54), (71, 69, 54, 55), (73, 71, 55, 56), (75, 73, 56, 57), (77, 75, 57, 58), (88, 89, 90, 91), (91, 90, 100, 101), (101, 100, 110, 111), (111, 110, 120, 121), (121, 120, 130, 131), (131, 130, 140, 141), (141, 140, 150, 151), (151, 150, 160, 161), (161, 160, 170, 171), (61, 79, 77, 75, 73, 71, 69, 67, 65, 63), (171, 170, 89, 88), (60, 62, 64, 66, 68, 70, 72, 74, 76, 78), (72, 74, 47, 46), (40, 60, 62, 41), (45, 44, 68, 70), (41, 62, 64, 42), (66, 68, 44, 43), (64, 66, 43, 42), (70, 72, 46, 45), (77, 79, 170, 160), (60, 80, 99, 62), (179, 178, 81, 80), (178, 177, 82, 81), (177, 176, 83, 82), (176, 175, 84, 83), (175, 174, 85, 84), (174, 173, 86, 85), (173, 172, 87, 86), (172, 171, 88, 87), (78, 179, 80, 60), (79, 61, 89, 170), (169, 168, 178, 179), (168, 167, 177, 178), (167, 166, 176, 177), (166, 165, 175, 176), (165, 164, 174, 175), (164, 163, 173, 174), (163, 162, 172, 173), (162, 161, 171, 172), (61, 63, 90, 89), (159, 158, 168, 169), (158, 157, 167, 168), (157, 156, 166, 167), (156, 155, 165, 166), (155, 154, 164, 165), (154, 153, 163, 164), (153, 152, 162, 163), (152, 151, 161, 162), (74, 159, 169, 76), (75, 77, 160, 150), (149, 148, 158, 159), (148, 147, 157, 158), (147, 146, 156, 157), (146, 145, 155, 156), (145, 144, 154, 155), (144, 143, 153, 154), (143, 142, 152, 153), (142, 141, 151, 152), (72, 149, 159, 74), (73, 75, 150, 140), (139, 138, 148, 149), (138, 137, 147, 148), (137, 136, 146, 147), (136, 135, 145, 146), (135, 134, 144, 145), (134, 133, 143, 144), (133, 132, 142, 143), (132, 131, 141, 142), (70, 139, 149, 72), (71, 73, 140, 130), (129, 128, 138, 139), (128, 127, 137, 138), (127, 126, 136, 137), (126, 125, 135, 136), (125, 124, 134, 135), (124, 123, 133, 134), (123, 122, 132, 133), (122, 121, 131, 132), (68, 129, 139, 70), (69, 71, 130, 120), (119, 118, 128, 129), (118, 117, 127, 128), (117, 116, 126, 127), (116, 115, 125, 126), (115, 114, 124, 125), (114, 113, 123, 124), (113, 112, 122, 123), (112, 111, 121, 122), (66, 119, 129, 68), (67, 69, 120, 110), (109, 108, 118, 119), (108, 107, 117, 118), (107, 106, 116, 117), (106, 105, 115, 116), (105, 104, 114, 115), (104, 103, 113, 114), (103, 102, 112, 113), (102, 101, 111, 112), (64, 109, 119, 66), (65, 67, 110, 100), (99, 98, 108, 109), (98, 97, 107, 108), (97, 96, 106, 107), (96, 95, 105, 106), (95, 94, 104, 105), (94, 93, 103, 104), (93, 92, 102, 103), (92, 91, 101, 102), (62, 99, 109, 64), (63, 65, 100, 90), (80, 81, 98, 99), (81, 82, 97, 98), (82, 83, 96, 97), (83, 84, 95, 96), (84, 85, 94, 95), (85, 86, 93, 94), (86, 87, 92, 93), (87, 88, 91, 92), (76, 169, 179, 78)])
me_cylinder.polygons.foreach_set('use_smooth', [1, 1, 1, 1, 1, 1, 1, 1, 1, 1, 1, 1, 1, 1, 1, 1, 1, 1, 1, 1, 1, 1, 1, 1, 1, 1, 1, 1, 1, 1, 1, 1, 1, 1, 1, 1, 1, 1, 1, 1, 1, 1, 0, 0, 0, 0, 0, 0, 0, 0, 0, 0, 0, 0, 0, 1, 1, 1, 1, 1, 1, 1, 1, 1, 0, 1, 0, 0, 0, 0, 0, 0, 0, 0, 1, 1, 1, 1, 1, 1, 1, 1, 1, 1, 1, 1, 1, 1, 1, 1, 1, 1, 1, 1, 1, 1, 1, 1, 1, 1, 1, 1, 1, 1, 1, 1, 1, 1, 1, 1, 1, 1, 1, 1, 1, 1, 1, 1, 1, 1, 1, 1, 1, 1, 1, 1, 1, 1, 1, 1, 1, 1, 1, 1, 1, 1, 1, 1, 1, 1, 1, 1, 1, 1, 1, 1, 1, 1, 1, 1, 1, 1, 1, 1, 1, 1, 1, 1, 1, 1, 1, 1, 1, 1, 1, 1, 1, 1, 1, 1, 1, 1, 1, 1])
me_cylinder.polygons.foreach_set('material_index', [0, 0, 0, 0, 0, 0, 0, 0, 0, 0, 0, 0, 0, 0, 0, 0, 0, 0, 0, 0, 0, 0, 0, 0, 0, 0, 0, 0, 0, 0, 0, 0, 0, 0, 0, 0, 0, 0, 0, 0, 0, 0, 0, 0, 0, 0, 0, 0, 0, 0, 0, 0, 0, 0, 0, 0, 0, 0, 0, 0, 0, 0, 0, 0, 0, 0, 0, 0, 0, 0, 0, 0, 0, 0, 2, 1, 0, 4, 0, 3, 0, 5, 0, 6, 1, 2, 0, 4, 0, 3, 0, 5, 0, 6, 2, 0, 4, 0, 3, 0, 5, 0, 6, 1, 2, 0, 4, 0, 3, 0, 5, 0, 6, 1, 2, 0, 4, 0, 3, 0, 5, 0, 6, 1, 2, 0, 4, 0, 3, 0, 5, 0, 6, 1, 2, 0, 4, 0, 3, 0, 5, 0, 6, 1, 2, 0, 4, 0, 3, 0, 5, 0, 6, 1, 2, 0, 4, 0, 3, 0, 5, 0, 6, 1, 2, 0, 4, 0, 3, 0, 5, 0, 6, 1])
_uv = me_cylinder.uv_layers.new(name='UVマップ')
_uv.uv.foreach_set('vector', [0.75, 0.49, 0.8911, 0.4442, 0.9783, 0.3242, 0.9783, 0.1758, 0.8911, 0.05584, 0.75, 0.01, 0.6089, 0.05584, 0.5217, 0.1758, 0.5217, 0.3242, 0.6089, 0.4442, 0.5217, 0.3242, 0.5217, 0.3242, 0.6089, 0.4442, 0.6089, 0.4442, 0.6089, 0.05584, 0.6089, 0.05584, 0.5217, 0.1758, 0.5217, 0.1758, 0.75, 0.49, 0.75, 0.49, 0.8911, 0.4442, 0.8911, 0.4442, 0.5217, 0.1758, 0.5217, 0.1758, 0.5217, 0.3242, 0.5217, 0.3242, 0.75, 0.01, 0.75, 0.01, 0.6089, 0.05584, 0.6089, 0.05584, 0.1089, 0.05584, 0.02175, 0.1758, 0.02175, 0.1758, 0.1089, 0.05584, 0.25, 0.49, 0.1089, 0.4442, 0.02175, 0.3242, 0.02175, 0.1758, 0.1089, 0.05584, 0.25, 0.01, 0.3911, 0.05584, 0.4783, 0.1758, 0.4783, 0.3242, 0.3911, 0.4442, 0.02175, 0.1758, 0.02175, 0.3242, 0.02175, 0.3242, 0.02175, 0.1758, 0.25, 0.49, 0.3911, 0.4442, 0.3911, 0.4442, 0.25, 0.49, 0.25, 0.01, 0.1089, 0.05584, 0.1089, 0.05584, 0.25, 0.01, 0.4783, 0.1758, 0.3911, 0.05584, 0.3911, 0.05584, 0.4783, 0.1758, 0.3911, 0.05584, 0.25, 0.01, 0.25, 0.01, 0.3911, 0.05584, 0.9, 0.5, 0.8, 0.5, 0.8, 0.5, 0.9, 0.5, 0.7, 0.5, 0.6, 0.5, 0.6, 0.5, 0.7, 0.5, 1.0, 0.5, 0.9, 0.5, 0.9, 0.5, 1.0, 0.5, 0.4, 0.5, 0.3, 0.5, 0.3, 0.5, 0.4, 0.5, 0.2, 0.5, 0.1, 0.5, 0.1, 0.5, 0.2, 0.5, 0.8, 0.5, 0.7, 0.5, 0.7, 0.5, 0.8, 0.5, 0.5, 0.5, 0.4, 0.5, 0.4, 0.5, 0.5, 0.5, 0.3, 0.5, 0.2, 0.5, 0.2, 0.5, 0.3, 0.5, 0.6, 0.5, 0.5, 0.5, 0.5, 0.5, 0.6, 0.5, 0.1, 0.5, -1.565e-07, 0.5, -1.565e-07, 0.5, 0.1, 0.5, 0.8911, 0.4442, 0.8911, 0.4442, 0.9783, 0.3242, 0.9783, 0.3242, 0.9783, 0.1758, 0.9783, 0.3242, 0.9783, 0.3242, 0.9783, 0.1758, 0.75, 0.49, 0.6089, 0.4442, 0.6089, 0.4442, 0.75, 0.49, 0.8911, 0.05584, 0.9783, 0.1758, 0.9783, 0.1758, 0.8911, 0.05584, 0.75, 0.01, 0.8911, 0.05584, 0.8911, 0.05584, 0.75, 0.01, 0.8, 1.0, 0.8, 1.0, 0.7, 1.0, 0.7, 1.0, 0.4, 1.0, 0.5, 1.0, 0.5, 1.0, 0.4, 1.0, 0.3, 1.0, 0.3, 1.0, 0.2, 1.0, 0.2, 1.0, 0.9, 1.0, 0.9, 1.0, 0.8, 1.0, 0.8, 1.0, 0.5, 1.0, 0.6, 1.0, 0.6, 1.0, 0.5, 1.0, 0.4, 1.0, 0.4, 1.0, 0.3, 1.0, 0.3, 1.0, -1.565e-07, 1.0, 0.1, 1.0, 0.1, 1.0, -1.565e-07, 1.0, 1.0, 1.0, 1.0, 1.0, 0.9, 1.0, 0.9, 1.0, 0.6, 1.0, 0.7, 1.0, 0.7, 1.0, 0.6, 1.0, 0.1, 1.0, 0.2, 1.0, 0.2, 1.0, 0.1, 1.0, 0.3911, 0.4442, 0.4783, 0.3242, 0.4783, 0.3242, 0.3911, 0.4442, 0.02175, 0.3242, 0.1089, 0.4442, 0.1089, 0.4442, 0.02175, 0.3242, 0.4783, 0.3242, 0.4783, 0.1758, 0.4783, 0.1758, 0.4783, 0.3242, 0.1089, 0.4442, 0.25, 0.49, 0.25, 0.49, 0.1089, 0.4442, 0.0, 0.0, 0.0, 0.0, 0.0, 0.0, 0.0, 0.0, 0.0, 0.0, 0.0, 0.0, 0.0, 0.0, 0.0, 0.0, 0.0, 0.0, 0.0, 0.0, 0.0, 0.0, 0.0, 0.0, 0.0, 0.0, 0.0, 0.0, 0.0, 0.0, 0.0, 0.0, 0.0, 0.0, 0.0, 0.0, 0.0, 0.0, 0.0, 0.0, 0.0, 0.0, 0.0, 0.0, 0.0, 0.0, 0.0, 0.0, 0.0, 0.0, 0.0, 0.0, 0.0, 0.0, 0.0, 0.0, 0.0, 0.0, 0.0, 0.0, 0.0, 0.0, 0.0, 0.0, 0.0, 0.0, 0.0, 0.0, 0.0, 0.0, 0.0, 0.0, 0.0, 0.0, 0.0, 0.0, 0.0, 0.0, 0.0, 0.0, 0.0, 0.0, 0.0, 0.0, 0.0, 0.0, 0.0, 0.0, 0.0, 0.0, 0.0, 0.0, 0.0, 0.0, 0.0, 0.0, 0.0, 0.0, 0.0, 0.0, 0.0, 0.0, 0.0, 0.0, 1.0, 0.9091, 1.0, 0.9545, 0.9, 0.9545, 0.9, 0.9091, 0.9, 0.9091, 0.9, 0.9545, 0.8, 0.9545, 0.8, 0.9091, 0.8, 0.9091, 0.8, 0.9545, 0.7, 0.9545, 0.7, 0.9091, 0.7, 0.9091, 0.7, 0.9545, 0.6, 0.9545, 0.6, 0.9091, 0.6, 0.9091, 0.6, 0.9545, 0.5, 0.9545, 0.5, 0.9091, 0.5, 0.9091, 0.5, 0.9545, 0.4, 0.9545, 0.4, 0.9091, 0.4, 0.9091, 0.4, 0.9545, 0.3, 0.9545, 0.3, 0.9091, 0.3, 0.9091, 0.3, 0.9545, 0.2, 0.9545, 0.2, 0.9091, 0.2, 0.9091, 0.2, 0.9545, 0.1, 0.9545, 0.1, 0.9091, 0.25, 0.49, 0.1089, 0.4442, 0.02175, 0.3242, 0.02175, 0.1758, 0.1089, 0.05584, 0.25, 0.01, 0.3911, 0.05584, 0.4783, 0.1758, 0.4783, 0.3242, 0.3911, 0.4442, 0.1, 0.9091, 0.1, 0.9545, -1.565e-07, 0.9545, -1.565e-07, 0.9091, 0.75, 0.49, 0.8911, 0.4442, 0.9783, 0.3242, 0.9783, 0.1758, 0.8911, 0.05584, 0.75, 0.01, 0.6089, 0.05584, 0.5217, 0.1758, 0.5217, 0.3242, 0.6089, 0.4442, 0.0, 0.0, 0.0, 0.0, 0.0, 0.0, 0.0, 0.0, 0.0, 0.0, 0.0, 0.0, 0.0, 0.0, 0.0, 0.0, 0.0, 0.0, 0.0, 0.0, 0.0, 0.0, 0.0, 0.0, 0.0, 0.0, 0.0, 0.0, 0.0, 0.0, 0.0, 0.0, 0.0, 0.0, 0.0, 0.0, 0.0, 0.0, 0.0, 0.0, 0.0, 0.0, 0.0, 0.0, 0.0, 0.0, 0.0, 0.0, 0.0, 0.0, 0.0, 0.0, 0.0, 0.0, 0.0, 0.0, 0.2, 1.0, 0.1, 1.0, 0.1, 0.9545, 0.2, 0.9545, 1.0, 0.5, 1.0, 0.5455, 0.9, 0.5455, 0.9, 0.5, 0.1, 0.5455, 0.1, 0.5909, -1.565e-07, 0.5909, -1.565e-07, 0.5455, 0.1, 0.5909, 0.1, 0.6364, -1.565e-07, 0.6364, -1.565e-07, 0.5909, 0.1, 0.6364, 0.1, 0.6818, -1.565e-07, 0.6818, -1.565e-07, 0.6364, 0.1, 0.6818, 0.1, 0.7273, -1.565e-07, 0.7273, -1.565e-07, 0.6818, 0.1, 0.7273, 0.1, 0.7727, -1.565e-07, 0.7727, -1.565e-07, 0.7273, 0.1, 0.7727, 0.1, 0.8182, -1.565e-07, 0.8182, -1.565e-07, 0.7727, 0.1, 0.8182, 0.1, 0.8636, -1.565e-07, 0.8636, -1.565e-07, 0.8182, 0.1, 0.8636, 0.1, 0.9091, -1.565e-07, 0.9091, -1.565e-07, 0.8636, 0.1, 0.5, 0.1, 0.5455, -1.565e-07, 0.5455, -1.565e-07, 0.5, 0.1, 1.0, -1.565e-07, 1.0, -1.565e-07, 0.9545, 0.1, 0.9545, 0.2, 0.5455, 0.2, 0.5909, 0.1, 0.5909, 0.1, 0.5455, 0.2, 0.5909, 0.2, 0.6364, 0.1, 0.6364, 0.1, 0.5909, 0.2, 0.6364, 0.2, 0.6818, 0.1, 0.6818, 0.1, 0.6364, 0.2, 0.6818, 0.2, 0.7273, 0.1, 0.7273, 0.1, 0.6818, 0.2, 0.7273, 0.2, 0.7727, 0.1, 0.7727, 0.1, 0.7273, 0.2, 0.7727, 0.2, 0.8182, 0.1, 0.8182, 0.1, 0.7727, 0.2, 0.8182, 0.2, 0.8636, 0.1, 0.8636, 0.1, 0.8182, 0.2, 0.8636, 0.2, 0.9091, 0.1, 0.9091, 0.1, 0.8636, 1.0, 1.0, 0.9, 1.0, 0.9, 0.9545, 1.0, 0.9545, 0.3, 0.5455, 0.3, 0.5909, 0.2, 0.5909, 0.2, 0.5455, 0.3, 0.5909, 0.3, 0.6364, 0.2, 0.6364, 0.2, 0.5909, 0.3, 0.6364, 0.3, 0.6818, 0.2, 0.6818, 0.2, 0.6364, 0.3, 0.6818, 0.3, 0.7273, 0.2, 0.7273, 0.2, 0.6818, 0.3, 0.7273, 0.3, 0.7727, 0.2, 0.7727, 0.2, 0.7273, 0.3, 0.7727, 0.3, 0.8182, 0.2, 0.8182, 0.2, 0.7727, 0.3, 0.8182, 0.3, 0.8636, 0.2, 0.8636, 0.2, 0.8182, 0.3, 0.8636, 0.3, 0.9091, 0.2, 0.9091, 0.2, 0.8636, 0.3, 0.5, 0.3, 0.5455, 0.2, 0.5455, 0.2, 0.5, 0.3, 1.0, 0.2, 1.0, 0.2, 0.9545, 0.3, 0.9545, 0.4, 0.5455, 0.4, 0.5909, 0.3, 0.5909, 0.3, 0.5455, 0.4, 0.5909, 0.4, 0.6364, 0.3, 0.6364, 0.3, 0.5909, 0.4, 0.6364, 0.4, 0.6818, 0.3, 0.6818, 0.3, 0.6364, 0.4, 0.6818, 0.4, 0.7273, 0.3, 0.7273, 0.3, 0.6818, 0.4, 0.7273, 0.4, 0.7727, 0.3, 0.7727, 0.3, 0.7273, 0.4, 0.7727, 0.4, 0.8182, 0.3, 0.8182, 0.3, 0.7727, 0.4, 0.8182, 0.4, 0.8636, 0.3, 0.8636, 0.3, 0.8182, 0.4, 0.8636, 0.4, 0.9091, 0.3, 0.9091, 0.3, 0.8636, 0.4, 0.5, 0.4, 0.5455, 0.3, 0.5455, 0.3, 0.5, 0.4, 1.0, 0.3, 1.0, 0.3, 0.9545, 0.4, 0.9545, 0.5, 0.5455, 0.5, 0.5909, 0.4, 0.5909, 0.4, 0.5455, 0.5, 0.5909, 0.5, 0.6364, 0.4, 0.6364, 0.4, 0.5909, 0.5, 0.6364, 0.5, 0.6818, 0.4, 0.6818, 0.4, 0.6364, 0.5, 0.6818, 0.5, 0.7273, 0.4, 0.7273, 0.4, 0.6818, 0.5, 0.7273, 0.5, 0.7727, 0.4, 0.7727, 0.4, 0.7273, 0.5, 0.7727, 0.5, 0.8182, 0.4, 0.8182, 0.4, 0.7727, 0.5, 0.8182, 0.5, 0.8636, 0.4, 0.8636, 0.4, 0.8182, 0.5, 0.8636, 0.5, 0.9091, 0.4, 0.9091, 0.4, 0.8636, 0.5, 0.5, 0.5, 0.5455, 0.4, 0.5455, 0.4, 0.5, 0.5, 1.0, 0.4, 1.0, 0.4, 0.9545, 0.5, 0.9545, 0.6, 0.5455, 0.6, 0.5909, 0.5, 0.5909, 0.5, 0.5455, 0.6, 0.5909, 0.6, 0.6364, 0.5, 0.6364, 0.5, 0.5909, 0.6, 0.6364, 0.6, 0.6818, 0.5, 0.6818, 0.5, 0.6364, 0.6, 0.6818, 0.6, 0.7273, 0.5, 0.7273, 0.5, 0.6818, 0.6, 0.7273, 0.6, 0.7727, 0.5, 0.7727, 0.5, 0.7273, 0.6, 0.7727, 0.6, 0.8182, 0.5, 0.8182, 0.5, 0.7727, 0.6, 0.8182, 0.6, 0.8636, 0.5, 0.8636, 0.5, 0.8182, 0.6, 0.8636, 0.6, 0.9091, 0.5, 0.9091, 0.5, 0.8636, 0.6, 0.5, 0.6, 0.5455, 0.5, 0.5455, 0.5, 0.5, 0.6, 1.0, 0.5, 1.0, 0.5, 0.9545, 0.6, 0.9545, 0.7, 0.5455, 0.7, 0.5909, 0.6, 0.5909, 0.6, 0.5455, 0.7, 0.5909, 0.7, 0.6364, 0.6, 0.6364, 0.6, 0.5909, 0.7, 0.6364, 0.7, 0.6818, 0.6, 0.6818, 0.6, 0.6364, 0.7, 0.6818, 0.7, 0.7273, 0.6, 0.7273, 0.6, 0.6818, 0.7, 0.7273, 0.7, 0.7727, 0.6, 0.7727, 0.6, 0.7273, 0.7, 0.7727, 0.7, 0.8182, 0.6, 0.8182, 0.6, 0.7727, 0.7, 0.8182, 0.7, 0.8636, 0.6, 0.8636, 0.6, 0.8182, 0.7, 0.8636, 0.7, 0.9091, 0.6, 0.9091, 0.6, 0.8636, 0.7, 0.5, 0.7, 0.5455, 0.6, 0.5455, 0.6, 0.5, 0.7, 1.0, 0.6, 1.0, 0.6, 0.9545, 0.7, 0.9545, 0.8, 0.5455, 0.8, 0.5909, 0.7, 0.5909, 0.7, 0.5455, 0.8, 0.5909, 0.8, 0.6364, 0.7, 0.6364, 0.7, 0.5909, 0.8, 0.6364, 0.8, 0.6818, 0.7, 0.6818, 0.7, 0.6364, 0.8, 0.6818, 0.8, 0.7273, 0.7, 0.7273, 0.7, 0.6818, 0.8, 0.7273, 0.8, 0.7727, 0.7, 0.7727, 0.7, 0.7273, 0.8, 0.7727, 0.8, 0.8182, 0.7, 0.8182, 0.7, 0.7727, 0.8, 0.8182, 0.8, 0.8636, 0.7, 0.8636, 0.7, 0.8182, 0.8, 0.8636, 0.8, 0.9091, 0.7, 0.9091, 0.7, 0.8636, 0.8, 0.5, 0.8, 0.5455, 0.7, 0.5455, 0.7, 0.5, 0.8, 1.0, 0.7, 1.0, 0.7, 0.9545, 0.8, 0.9545, 0.9, 0.5455, 0.9, 0.5909, 0.8, 0.5909, 0.8, 0.5455, 0.9, 0.5909, 0.9, 0.6364, 0.8, 0.6364, 0.8, 0.5909, 0.9, 0.6364, 0.9, 0.6818, 0.8, 0.6818, 0.8, 0.6364, 0.9, 0.6818, 0.9, 0.7273, 0.8, 0.7273, 0.8, 0.6818, 0.9, 0.7273, 0.9, 0.7727, 0.8, 0.7727, 0.8, 0.7273, 0.9, 0.7727, 0.9, 0.8182, 0.8, 0.8182, 0.8, 0.7727, 0.9, 0.8182, 0.9, 0.8636, 0.8, 0.8636, 0.8, 0.8182, 0.9, 0.8636, 0.9, 0.9091, 0.8, 0.9091, 0.8, 0.8636, 0.9, 0.5, 0.9, 0.5455, 0.8, 0.5455, 0.8, 0.5, 0.9, 1.0, 0.8, 1.0, 0.8, 0.9545, 0.9, 0.9545, 1.0, 0.5455, 1.0, 0.5909, 0.9, 0.5909, 0.9, 0.5455, 1.0, 0.5909, 1.0, 0.6364, 0.9, 0.6364, 0.9, 0.5909, 1.0, 0.6364, 1.0, 0.6818, 0.9, 0.6818, 0.9, 0.6364, 1.0, 0.6818, 1.0, 0.7273, 0.9, 0.7273, 0.9, 0.6818, 1.0, 0.7273, 1.0, 0.7727, 0.9, 0.7727, 0.9, 0.7273, 1.0, 0.7727, 1.0, 0.8182, 0.9, 0.8182, 0.9, 0.7727, 1.0, 0.8182, 1.0, 0.8636, 0.9, 0.8636, 0.9, 0.8182, 1.0, 0.8636, 1.0, 0.9091, 0.9, 0.9091, 0.9, 0.8636, 0.2, 0.5, 0.2, 0.5455, 0.1, 0.5455, 0.1, 0.5])
me_cylinder.materials.append(mat_brown)
me_cylinder.materials.append(mat_red)
me_cylinder.materials.append(mat_purple)
me_cylinder.materials.append(mat_yellow)
me_cylinder.materials.append(mat_black)
me_cylinder.materials.append(mat_aquablue)
me_cylinder.materials.append(mat_white)
me_cylinder.update()

# ---- objects
ob_curve = bpy.data.objects.new('Curve', me_curve)
ob_cylinder = bpy.data.objects.new('Cylinder', me_cylinder)

# ---- transforms, parenting, visibility, modifiers, constraints
ob_curve.location = (-0.23, -1.0, 4.0)
ob_curve.scale = (0.56, 1.0, 0.43)
ob_cylinder.location = (0.0, -1.0, 4.0)
ob_cylinder.rotation_euler = (0.0, 1.571, 0.0)
ob_cylinder.scale = (0.3, 0.3, 1.21)

# ---- collection membership
col_collection.objects.link(ob_curve)
col_collection.objects.link(ob_cylinder)

# ---- scene / render settings (as saved in the file)
scene.frame_start = 1; scene.frame_end = 250; scene.frame_set(1)
scene.render.engine = 'BLENDER_EEVEE_NEXT'
scene.cycles.sampling_pattern = 'TABULATED_SOBOL'
scene.cycles.use_light_tree = False
scene.view_settings.view_transform = 'Filmic'
bpy.context.view_layer.update()

# ---- added for rendering (the .blend has no active camera and no usable light): camera, sun
cam_auto = bpy.data.cameras.new('AutoCamera')
cam_auto.lens = 50.0
cam_auto.sensor_width = 36.0
cam_auto.clip_end = 1000.0
ob_auto_camera = bpy.data.objects.new('AutoCamera', cam_auto)
scene.collection.objects.link(ob_auto_camera)
ob_auto_camera.location = (6.81492, -9.20996, 7.71071)
ob_auto_camera.rotation_euler = (1.09748, -7.21219e-08, 0.694738)
scene.camera = ob_auto_camera
light_auto_sun = bpy.data.lights.new('AutoSun', 'SUN')
light_auto_sun.energy = 3.0
light_auto_sun.angle = 0.0523599
ob_auto_sun = bpy.data.objects.new('AutoSun', light_auto_sun)
scene.collection.objects.link(ob_auto_sun)
ob_auto_sun.rotation_euler = (0.872665, 0.174533, 0.523599)
bpy.context.view_layer.update()
